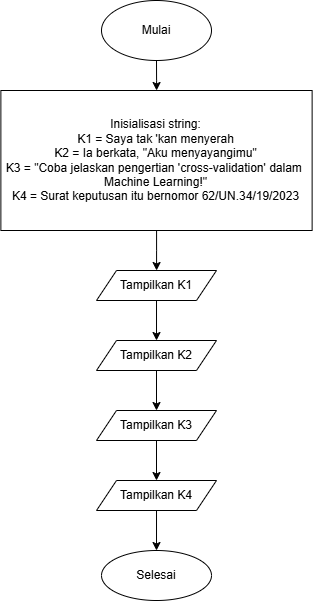

The diagram above was exported from draw.io. Its source (the exported page's mxGraphModel, read from the mxfile embedded in the PNG):
<mxGraphModel dx="928" dy="763" grid="1" gridSize="10" guides="1" tooltips="1" connect="1" arrows="1" fold="1" page="1" pageScale="1" pageWidth="850" pageHeight="1100" math="0" shadow="0">
  <root>
    <mxCell id="0" />
    <mxCell id="1" parent="0" />
    <mxCell id="rhN6icOl-RNWr6m0ctQ3-3" edge="1" parent="1" source="rhN6icOl-RNWr6m0ctQ3-1" style="edgeStyle=orthogonalEdgeStyle;rounded=0;orthogonalLoop=1;jettySize=auto;html=1;" target="rhN6icOl-RNWr6m0ctQ3-2" value="">
      <mxGeometry relative="1" as="geometry" />
    </mxCell>
    <mxCell id="rhN6icOl-RNWr6m0ctQ3-1" parent="1" style="ellipse;whiteSpace=wrap;html=1;" value="Mulai" vertex="1">
      <mxGeometry height="60" width="110" x="360" y="110" as="geometry" />
    </mxCell>
    <mxCell id="rhN6icOl-RNWr6m0ctQ3-5" edge="1" parent="1" source="rhN6icOl-RNWr6m0ctQ3-2" style="edgeStyle=orthogonalEdgeStyle;rounded=0;orthogonalLoop=1;jettySize=auto;html=1;" target="rhN6icOl-RNWr6m0ctQ3-4" value="">
      <mxGeometry relative="1" as="geometry" />
    </mxCell>
    <mxCell id="rhN6icOl-RNWr6m0ctQ3-2" parent="1" style="whiteSpace=wrap;html=1;" value="Inisialisasi string:&lt;div&gt;K1 = Saya tak 'kan menyerah&lt;br&gt;&lt;/div&gt;&lt;div&gt;K2 = Ia berkata, &quot;Aku menyayangimu&quot;&lt;/div&gt;&lt;div&gt;K3 = &quot;Coba jelaskan pengertian 'cross-validation' dalam&amp;nbsp;&lt;/div&gt;&lt;div&gt;Machine Learning!&quot;&lt;/div&gt;&lt;div&gt;K4 = Surat keputusan itu bernomor 62/UN.34/19/2023&lt;/div&gt;" vertex="1">
      <mxGeometry height="140" width="311.25" x="259.38" y="200" as="geometry" />
    </mxCell>
    <mxCell id="rhN6icOl-RNWr6m0ctQ3-13" edge="1" parent="1" source="rhN6icOl-RNWr6m0ctQ3-4" style="edgeStyle=orthogonalEdgeStyle;rounded=0;orthogonalLoop=1;jettySize=auto;html=1;" target="rhN6icOl-RNWr6m0ctQ3-6" value="">
      <mxGeometry relative="1" as="geometry" />
    </mxCell>
    <mxCell id="rhN6icOl-RNWr6m0ctQ3-4" parent="1" style="shape=parallelogram;perimeter=parallelogramPerimeter;whiteSpace=wrap;html=1;fixedSize=1;" value="Tampilkan K1" vertex="1">
      <mxGeometry height="30" width="120" x="355.01" y="380" as="geometry" />
    </mxCell>
    <mxCell id="rhN6icOl-RNWr6m0ctQ3-14" edge="1" parent="1" source="rhN6icOl-RNWr6m0ctQ3-6" style="edgeStyle=orthogonalEdgeStyle;rounded=0;orthogonalLoop=1;jettySize=auto;html=1;" target="rhN6icOl-RNWr6m0ctQ3-7" value="">
      <mxGeometry relative="1" as="geometry" />
    </mxCell>
    <mxCell id="rhN6icOl-RNWr6m0ctQ3-6" parent="1" style="shape=parallelogram;perimeter=parallelogramPerimeter;whiteSpace=wrap;html=1;fixedSize=1;" value="Tampilkan K2" vertex="1">
      <mxGeometry height="30" width="120" x="355" y="450" as="geometry" />
    </mxCell>
    <mxCell id="rhN6icOl-RNWr6m0ctQ3-15" edge="1" parent="1" source="rhN6icOl-RNWr6m0ctQ3-7" style="edgeStyle=orthogonalEdgeStyle;rounded=0;orthogonalLoop=1;jettySize=auto;html=1;" target="rhN6icOl-RNWr6m0ctQ3-8" value="">
      <mxGeometry relative="1" as="geometry" />
    </mxCell>
    <mxCell id="rhN6icOl-RNWr6m0ctQ3-7" parent="1" style="shape=parallelogram;perimeter=parallelogramPerimeter;whiteSpace=wrap;html=1;fixedSize=1;" value="Tampilkan K3&lt;span style=&quot;color: rgba(0, 0, 0, 0); font-family: monospace; font-size: 0px; text-align: start; white-space: nowrap;&quot;&gt;%3CmxGraphModel%3E%3Croot%3E%3CmxCell%20id%3D%220%22%2F%3E%3CmxCell%20id%3D%221%22%20parent%3D%220%22%2F%3E%3CmxCell%20id%3D%222%22%20parent%3D%221%22%20style%3D%22shape%3Dparallelogram%3Bperimeter%3DparallelogramPerimeter%3BwhiteSpace%3Dwrap%3Bhtml%3D1%3BfixedSize%3D1%3B%22%20value%3D%22Tampilkan%20K1%22%20vertex%3D%221%22%3E%3CmxGeometry%20height%3D%2230%22%20width%3D%22120%22%20x%3D%22355.01%22%20y%3D%22380%22%20as%3D%22geometry%22%2F%3E%3C%2FmxCell%3E%3C%2Froot%3E%3C%2FmxGraphModel%3E&lt;/span&gt;" vertex="1">
      <mxGeometry height="30" width="120" x="355" y="520" as="geometry" />
    </mxCell>
    <mxCell id="rhN6icOl-RNWr6m0ctQ3-17" edge="1" parent="1" source="rhN6icOl-RNWr6m0ctQ3-8" style="edgeStyle=orthogonalEdgeStyle;rounded=0;orthogonalLoop=1;jettySize=auto;html=1;" target="rhN6icOl-RNWr6m0ctQ3-16" value="">
      <mxGeometry relative="1" as="geometry" />
    </mxCell>
    <mxCell id="rhN6icOl-RNWr6m0ctQ3-8" parent="1" style="shape=parallelogram;perimeter=parallelogramPerimeter;whiteSpace=wrap;html=1;fixedSize=1;" value="Tampilkan K4&lt;span style=&quot;color: rgba(0, 0, 0, 0); font-family: monospace; font-size: 0px; text-align: start; white-space: nowrap;&quot;&gt;%3CmxGraphModel%3E%3Croot%3E%3CmxCell%20id%3D%220%22%2F%3E%3CmxCell%20id%3D%221%22%20parent%3D%220%22%2F%3E%3CmxCell%20id%3D%222%22%20parent%3D%221%22%20style%3D%22shape%3Dparallelogram%3Bperimeter%3DparallelogramPerimeter%3BwhiteSpace%3Dwrap%3Bhtml%3D1%3BfixedSize%3D1%3B%22%20value%3D%22Tampilkan%20K1%22%20vertex%3D%221%22%3E%3CmxGeometry%20height%3D%2230%22%20width%3D%22120%22%20x%3D%22355.01%22%20y%3D%22380%22%20as%3D%22geometry%22%2F%3E%3C%2FmxCell%3E%3C%2Froot%3E%3C%2FmxGraphModel%34&lt;/span&gt;" vertex="1">
      <mxGeometry height="30" width="120" x="355.01" y="590" as="geometry" />
    </mxCell>
    <mxCell id="rhN6icOl-RNWr6m0ctQ3-16" parent="1" style="ellipse;whiteSpace=wrap;html=1;" value="Selesai" vertex="1">
      <mxGeometry height="50" width="110" x="360.01" y="660" as="geometry" />
    </mxCell>
  </root>
</mxGraphModel>